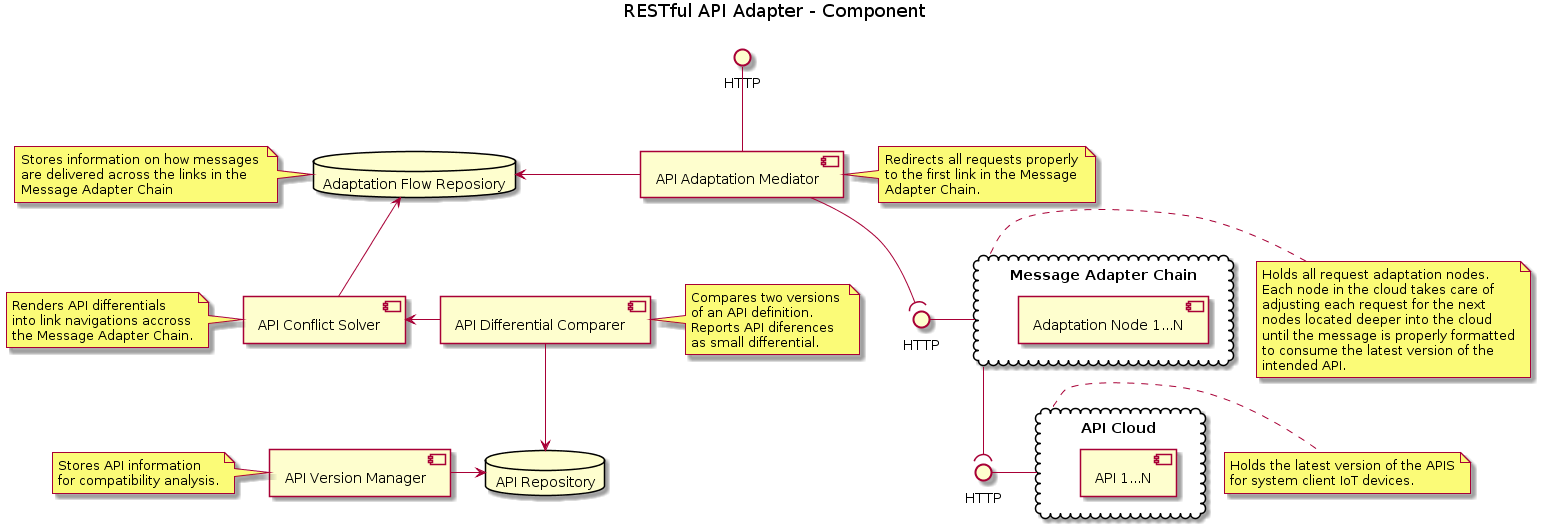

The diagram above was rendered by PlantUML. Its source (embedded in the PNG):
@startuml
title RESTful API Adapter - Component

skinparam componentStyle uml2


component "API Version Manager" as apimngr
component "API Differential Comparer" as compchecker
component "API Conflict Solver" as nodesolver
component "API Adaptation Mediator" as nodecoor


interface "HTTP" as http_nodecoor
interface "HTTP" as http_nodecloud
interface "HTTP" as http_apicloud



cloud "Message Adapter Chain" as nodecloud {
    component "Adaptation Node 1...N" as apinodes
}
cloud "API Cloud" as apicloud {
    component "API 1...N" as apis
}

database "API Repository" as apirep
database "Adaptation Flow Reposiory" as noderep


http_nodecoor -down- nodecoor
nodecoor -left-> noderep
nodecoor -down-( http_nodecloud
http_nodecloud -right- nodecloud
nodecloud -down-( http_apicloud
http_apicloud -right- apicloud
nodesolver -up-> noderep
nodesolver <-right- compchecker
compchecker -down-> apirep
apimngr -right-> apirep

note right of nodecoor
    Redirects all requests properly
    to the first link in the Message 
    Adapter Chain.
end note

note left of noderep
    Stores information on how messages 
    are delivered across the links in the 
    Message Adapter Chain
end note

note right of compchecker
    Compares two versions 
    of an API definition.
    Reports API diferences 
    as small differential.
end note

note left of nodesolver
    Renders API differentials
    into link navigations accross
    the Message Adapter Chain.
end note

note left of apimngr
    Stores API information
    for compatibility analysis.
end note

note right of nodecloud
    Holds all request adaptation nodes.
    Each node in the cloud takes care of
    adjusting each request for the next
    nodes located deeper into the cloud
    until the message is properly formatted
    to consume the latest version of the
    intended API.
end note

note right of apicloud
    Holds the latest version of the APIS
    for system client IoT devices.
end note
@enduml